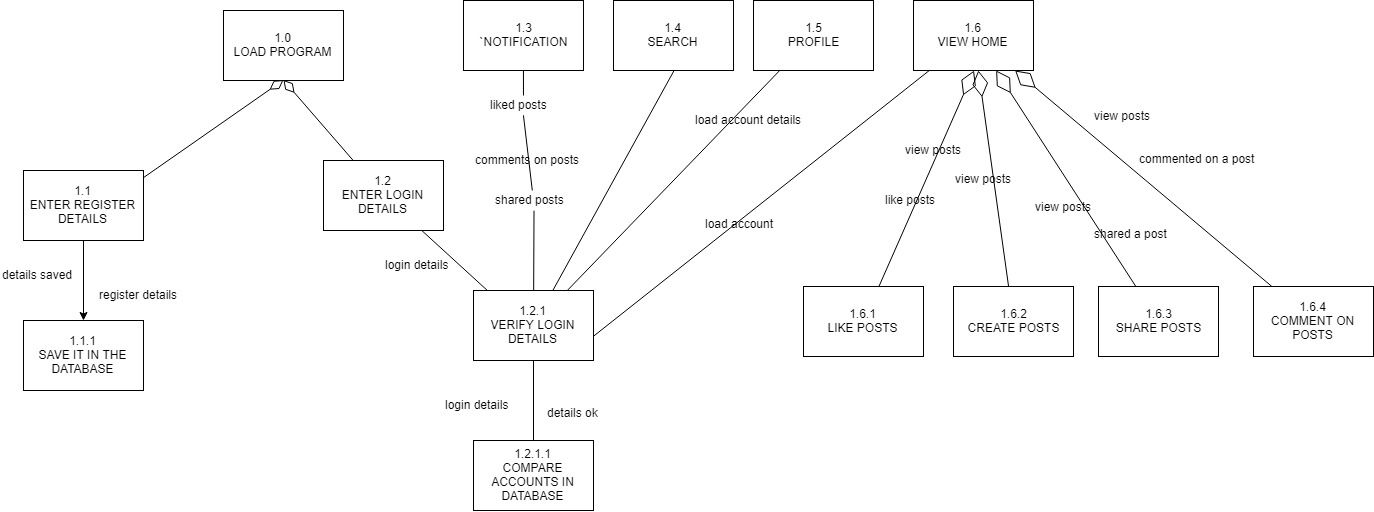

The diagram above was exported from draw.io. Its source (the exported page's mxGraphModel, read from the mxfile embedded in the PNG):
<mxGraphModel dx="1553" dy="614" grid="0" gridSize="10" guides="1" tooltips="1" connect="1" arrows="1" fold="1" page="0" pageScale="1" pageWidth="850" pageHeight="1100" math="0" shadow="0">
  <root>
    <mxCell id="ig44-fKB9LDm7W2102iZ-0" />
    <mxCell id="ig44-fKB9LDm7W2102iZ-1" parent="ig44-fKB9LDm7W2102iZ-0" />
    <mxCell id="aSp2t4MPsPyHu-z7V1yM-0" value="1.0&lt;br&gt;LOAD PROGRAM&lt;br&gt;" style="rounded=0;whiteSpace=wrap;html=1;" vertex="1" parent="ig44-fKB9LDm7W2102iZ-1">
      <mxGeometry x="340" y="20" width="120" height="70" as="geometry" />
    </mxCell>
    <mxCell id="aSp2t4MPsPyHu-z7V1yM-1" value="" style="startArrow=diamondThin;startFill=0;startSize=14;endArrow=block;endFill=1;endSize=6;html=1;exitX=0.5;exitY=1;exitDx=0;exitDy=0;entryX=0.25;entryY=1;entryDx=0;entryDy=0;" edge="1" parent="ig44-fKB9LDm7W2102iZ-1" source="aSp2t4MPsPyHu-z7V1yM-0" target="aSp2t4MPsPyHu-z7V1yM-2">
      <mxGeometry width="100" relative="1" as="geometry">
        <mxPoint x="340" y="100" as="sourcePoint" />
        <mxPoint x="190" y="110" as="targetPoint" />
      </mxGeometry>
    </mxCell>
    <mxCell id="aSp2t4MPsPyHu-z7V1yM-76" value="" style="edgeStyle=none;rounded=0;orthogonalLoop=1;jettySize=auto;html=1;" edge="1" parent="ig44-fKB9LDm7W2102iZ-1" source="aSp2t4MPsPyHu-z7V1yM-2" target="aSp2t4MPsPyHu-z7V1yM-75">
      <mxGeometry relative="1" as="geometry" />
    </mxCell>
    <mxCell id="aSp2t4MPsPyHu-z7V1yM-2" value="1.1&lt;br&gt;ENTER REGISTER DETAILS&lt;br&gt;" style="rounded=0;whiteSpace=wrap;html=1;" vertex="1" parent="ig44-fKB9LDm7W2102iZ-1">
      <mxGeometry x="140" y="180" width="120" height="70" as="geometry" />
    </mxCell>
    <mxCell id="aSp2t4MPsPyHu-z7V1yM-75" value="1.1.1&lt;br&gt;SAVE IT IN THE DATABASE&lt;br&gt;" style="rounded=0;whiteSpace=wrap;html=1;" vertex="1" parent="ig44-fKB9LDm7W2102iZ-1">
      <mxGeometry x="140" y="330" width="120" height="70" as="geometry" />
    </mxCell>
    <mxCell id="aSp2t4MPsPyHu-z7V1yM-4" value="" style="startArrow=diamondThin;startFill=0;startSize=14;endArrow=block;endFill=1;endSize=6;html=1;exitX=0.5;exitY=1;exitDx=0;exitDy=0;entryX=0.75;entryY=1;entryDx=0;entryDy=0;" edge="1" parent="ig44-fKB9LDm7W2102iZ-1" source="aSp2t4MPsPyHu-z7V1yM-0" target="aSp2t4MPsPyHu-z7V1yM-5">
      <mxGeometry width="100" relative="1" as="geometry">
        <mxPoint x="410" y="100" as="sourcePoint" />
        <mxPoint x="190" y="165" as="targetPoint" />
      </mxGeometry>
    </mxCell>
    <mxCell id="aSp2t4MPsPyHu-z7V1yM-9" value="" style="edgeStyle=none;rounded=0;orthogonalLoop=1;jettySize=auto;html=1;entryX=0.75;entryY=1;entryDx=0;entryDy=0;" edge="1" parent="ig44-fKB9LDm7W2102iZ-1" source="aSp2t4MPsPyHu-z7V1yM-5" target="aSp2t4MPsPyHu-z7V1yM-8">
      <mxGeometry relative="1" as="geometry" />
    </mxCell>
    <mxCell id="aSp2t4MPsPyHu-z7V1yM-5" value="1.2&lt;br&gt;ENTER LOGIN DETAILS&lt;br&gt;" style="rounded=0;whiteSpace=wrap;html=1;" vertex="1" parent="ig44-fKB9LDm7W2102iZ-1">
      <mxGeometry x="440" y="170" width="120" height="70" as="geometry" />
    </mxCell>
    <mxCell id="aSp2t4MPsPyHu-z7V1yM-24" value="1.6&lt;br&gt;VIEW HOME&lt;br&gt;" style="rounded=0;whiteSpace=wrap;html=1;" vertex="1" parent="ig44-fKB9LDm7W2102iZ-1">
      <mxGeometry x="1030" y="10" width="120" height="70" as="geometry" />
    </mxCell>
    <mxCell id="aSp2t4MPsPyHu-z7V1yM-30" value="1.4&lt;br&gt;SEARCH&lt;br&gt;" style="rounded=0;whiteSpace=wrap;html=1;" vertex="1" parent="ig44-fKB9LDm7W2102iZ-1">
      <mxGeometry x="730" y="10" width="120" height="70" as="geometry" />
    </mxCell>
    <mxCell id="aSp2t4MPsPyHu-z7V1yM-28" value="1.5&lt;br&gt;PROFILE&lt;br&gt;" style="rounded=0;whiteSpace=wrap;html=1;" vertex="1" parent="ig44-fKB9LDm7W2102iZ-1">
      <mxGeometry x="870" y="10" width="120" height="70" as="geometry" />
    </mxCell>
    <mxCell id="aSp2t4MPsPyHu-z7V1yM-26" value="1.3&lt;br&gt;`NOTIFICATION&lt;br&gt;" style="rounded=0;whiteSpace=wrap;html=1;" vertex="1" parent="ig44-fKB9LDm7W2102iZ-1">
      <mxGeometry x="580" y="10" width="120" height="70" as="geometry" />
    </mxCell>
    <mxCell id="aSp2t4MPsPyHu-z7V1yM-19" value="login details" style="text;html=1;resizable=0;points=[];autosize=1;align=left;verticalAlign=top;spacingTop=-4;" vertex="1" parent="ig44-fKB9LDm7W2102iZ-1">
      <mxGeometry x="500" y="265" width="80" height="20" as="geometry" />
    </mxCell>
    <mxCell id="aSp2t4MPsPyHu-z7V1yM-20" value="Text" style="text;html=1;resizable=0;points=[];autosize=1;align=left;verticalAlign=top;spacingTop=-4;" vertex="1" parent="ig44-fKB9LDm7W2102iZ-1">
      <mxGeometry x="672" y="346" width="40" height="20" as="geometry" />
    </mxCell>
    <mxCell id="aSp2t4MPsPyHu-z7V1yM-21" value="" style="endArrow=diamondThin;endFill=0;endSize=24;html=1;entryX=0.5;entryY=1;entryDx=0;entryDy=0;" edge="1" parent="ig44-fKB9LDm7W2102iZ-1" source="aSp2t4MPsPyHu-z7V1yM-38" target="aSp2t4MPsPyHu-z7V1yM-24">
      <mxGeometry width="160" relative="1" as="geometry">
        <mxPoint x="1050" y="290" as="sourcePoint" />
        <mxPoint x="530" y="430" as="targetPoint" />
      </mxGeometry>
    </mxCell>
    <mxCell id="aSp2t4MPsPyHu-z7V1yM-34" value="" style="endArrow=none;html=1;entryX=0.5;entryY=1;entryDx=0;entryDy=0;" edge="1" parent="ig44-fKB9LDm7W2102iZ-1" source="aSp2t4MPsPyHu-z7V1yM-52" target="aSp2t4MPsPyHu-z7V1yM-26">
      <mxGeometry width="50" height="50" relative="1" as="geometry">
        <mxPoint x="250" y="620" as="sourcePoint" />
        <mxPoint x="300" y="570" as="targetPoint" />
      </mxGeometry>
    </mxCell>
    <mxCell id="aSp2t4MPsPyHu-z7V1yM-35" value="" style="endArrow=none;html=1;entryX=0.5;entryY=1;entryDx=0;entryDy=0;" edge="1" parent="ig44-fKB9LDm7W2102iZ-1" source="aSp2t4MPsPyHu-z7V1yM-8" target="aSp2t4MPsPyHu-z7V1yM-30">
      <mxGeometry width="50" height="50" relative="1" as="geometry">
        <mxPoint x="660" y="310" as="sourcePoint" />
        <mxPoint x="702" y="170" as="targetPoint" />
      </mxGeometry>
    </mxCell>
    <mxCell id="aSp2t4MPsPyHu-z7V1yM-36" value="" style="endArrow=none;html=1;" edge="1" parent="ig44-fKB9LDm7W2102iZ-1" source="aSp2t4MPsPyHu-z7V1yM-8" target="aSp2t4MPsPyHu-z7V1yM-28">
      <mxGeometry width="50" height="50" relative="1" as="geometry">
        <mxPoint x="700" y="310" as="sourcePoint" />
        <mxPoint x="860" y="170" as="targetPoint" />
      </mxGeometry>
    </mxCell>
    <mxCell id="aSp2t4MPsPyHu-z7V1yM-37" value="" style="endArrow=none;html=1;exitX=0.75;exitY=1;exitDx=0;exitDy=0;" edge="1" parent="ig44-fKB9LDm7W2102iZ-1" source="aSp2t4MPsPyHu-z7V1yM-8" target="aSp2t4MPsPyHu-z7V1yM-24">
      <mxGeometry width="50" height="50" relative="1" as="geometry">
        <mxPoint x="720" y="310.94594594594594" as="sourcePoint" />
        <mxPoint x="970" y="169.05405405405406" as="targetPoint" />
      </mxGeometry>
    </mxCell>
    <mxCell id="aSp2t4MPsPyHu-z7V1yM-8" value="1.2.1&lt;br&gt;VERIFY LOGIN DETAILS&lt;br&gt;" style="rounded=0;whiteSpace=wrap;html=1;" vertex="1" parent="ig44-fKB9LDm7W2102iZ-1">
      <mxGeometry x="590" y="300" width="120" height="70" as="geometry" />
    </mxCell>
    <mxCell id="aSp2t4MPsPyHu-z7V1yM-47" value="1.2.1.1&lt;br&gt;COMPARE ACCOUNTS IN DATABASE&lt;br&gt;" style="rounded=0;whiteSpace=wrap;html=1;" vertex="1" parent="ig44-fKB9LDm7W2102iZ-1">
      <mxGeometry x="590" y="450" width="120" height="70" as="geometry" />
    </mxCell>
    <mxCell id="aSp2t4MPsPyHu-z7V1yM-39" value="1.6.3&lt;br&gt;SHARE POSTS&lt;br&gt;" style="rounded=0;whiteSpace=wrap;html=1;" vertex="1" parent="ig44-fKB9LDm7W2102iZ-1">
      <mxGeometry x="1215" y="296" width="120" height="70" as="geometry" />
    </mxCell>
    <mxCell id="aSp2t4MPsPyHu-z7V1yM-38" value="1.6.1&lt;br&gt;LIKE POSTS&lt;br&gt;" style="rounded=0;whiteSpace=wrap;html=1;" vertex="1" parent="ig44-fKB9LDm7W2102iZ-1">
      <mxGeometry x="920" y="296" width="120" height="70" as="geometry" />
    </mxCell>
    <mxCell id="aSp2t4MPsPyHu-z7V1yM-40" value="1.6.4&lt;br&gt;COMMENT ON POSTS&lt;br&gt;" style="rounded=0;whiteSpace=wrap;html=1;" vertex="1" parent="ig44-fKB9LDm7W2102iZ-1">
      <mxGeometry x="1370" y="296" width="120" height="70" as="geometry" />
    </mxCell>
    <mxCell id="aSp2t4MPsPyHu-z7V1yM-41" value="1.6.2&lt;br&gt;CREATE POSTS&lt;br&gt;" style="rounded=0;whiteSpace=wrap;html=1;" vertex="1" parent="ig44-fKB9LDm7W2102iZ-1">
      <mxGeometry x="1070" y="296" width="120" height="70" as="geometry" />
    </mxCell>
    <mxCell id="aSp2t4MPsPyHu-z7V1yM-42" value="" style="endArrow=diamondThin;endFill=0;endSize=24;html=1;" edge="1" parent="ig44-fKB9LDm7W2102iZ-1" source="aSp2t4MPsPyHu-z7V1yM-41" target="aSp2t4MPsPyHu-z7V1yM-24">
      <mxGeometry width="160" relative="1" as="geometry">
        <mxPoint x="1012.4199288256227" y="306" as="sourcePoint" />
        <mxPoint x="1160" y="50" as="targetPoint" />
      </mxGeometry>
    </mxCell>
    <mxCell id="aSp2t4MPsPyHu-z7V1yM-43" value="" style="endArrow=diamondThin;endFill=0;endSize=24;html=1;" edge="1" parent="ig44-fKB9LDm7W2102iZ-1" source="aSp2t4MPsPyHu-z7V1yM-39" target="aSp2t4MPsPyHu-z7V1yM-24">
      <mxGeometry width="160" relative="1" as="geometry">
        <mxPoint x="1143.7366548042705" y="306" as="sourcePoint" />
        <mxPoint x="1160" y="50" as="targetPoint" />
      </mxGeometry>
    </mxCell>
    <mxCell id="aSp2t4MPsPyHu-z7V1yM-44" value="" style="endArrow=diamondThin;endFill=0;endSize=24;html=1;" edge="1" parent="ig44-fKB9LDm7W2102iZ-1" source="aSp2t4MPsPyHu-z7V1yM-40" target="aSp2t4MPsPyHu-z7V1yM-24">
      <mxGeometry width="160" relative="1" as="geometry">
        <mxPoint x="1271.439114391144" y="306" as="sourcePoint" />
        <mxPoint x="1160" y="50" as="targetPoint" />
      </mxGeometry>
    </mxCell>
    <mxCell id="aSp2t4MPsPyHu-z7V1yM-49" value="" style="endArrow=none;html=1;" edge="1" parent="ig44-fKB9LDm7W2102iZ-1" source="aSp2t4MPsPyHu-z7V1yM-47" target="aSp2t4MPsPyHu-z7V1yM-8">
      <mxGeometry width="50" height="50" relative="1" as="geometry">
        <mxPoint x="240" y="620" as="sourcePoint" />
        <mxPoint x="290" y="570" as="targetPoint" />
      </mxGeometry>
    </mxCell>
    <mxCell id="aSp2t4MPsPyHu-z7V1yM-51" value="login details" style="text;html=1;resizable=0;points=[];autosize=1;align=left;verticalAlign=top;spacingTop=-4;" vertex="1" parent="ig44-fKB9LDm7W2102iZ-1">
      <mxGeometry x="560" y="405" width="80" height="20" as="geometry" />
    </mxCell>
    <mxCell id="aSp2t4MPsPyHu-z7V1yM-54" value="comments on posts" style="text;html=1;resizable=0;points=[];autosize=1;align=left;verticalAlign=top;spacingTop=-4;" vertex="1" parent="ig44-fKB9LDm7W2102iZ-1">
      <mxGeometry x="590" y="160" width="120" height="20" as="geometry" />
    </mxCell>
    <mxCell id="aSp2t4MPsPyHu-z7V1yM-55" value="load account details" style="text;html=1;resizable=0;points=[];autosize=1;align=left;verticalAlign=top;spacingTop=-4;" vertex="1" parent="ig44-fKB9LDm7W2102iZ-1">
      <mxGeometry x="810" y="120" width="120" height="20" as="geometry" />
    </mxCell>
    <mxCell id="aSp2t4MPsPyHu-z7V1yM-53" value="shared posts" style="text;html=1;resizable=0;points=[];autosize=1;align=left;verticalAlign=top;spacingTop=-4;" vertex="1" parent="ig44-fKB9LDm7W2102iZ-1">
      <mxGeometry x="610" y="200" width="80" height="20" as="geometry" />
    </mxCell>
    <mxCell id="aSp2t4MPsPyHu-z7V1yM-59" value="" style="endArrow=none;html=1;entryX=0.5;entryY=1;entryDx=0;entryDy=0;" edge="1" parent="ig44-fKB9LDm7W2102iZ-1" source="aSp2t4MPsPyHu-z7V1yM-8" target="aSp2t4MPsPyHu-z7V1yM-53">
      <mxGeometry width="50" height="50" relative="1" as="geometry">
        <mxPoint x="648.5847966728284" y="300" as="sourcePoint" />
        <mxPoint x="639.7058823529412" y="80.41176470588232" as="targetPoint" />
      </mxGeometry>
    </mxCell>
    <mxCell id="aSp2t4MPsPyHu-z7V1yM-52" value="liked posts" style="text;html=1;resizable=0;points=[];autosize=1;align=left;verticalAlign=top;spacingTop=-4;" vertex="1" parent="ig44-fKB9LDm7W2102iZ-1">
      <mxGeometry x="605" y="105" width="70" height="20" as="geometry" />
    </mxCell>
    <mxCell id="aSp2t4MPsPyHu-z7V1yM-60" value="" style="endArrow=none;html=1;entryX=0.5;entryY=1;entryDx=0;entryDy=0;" edge="1" parent="ig44-fKB9LDm7W2102iZ-1" source="aSp2t4MPsPyHu-z7V1yM-53" target="aSp2t4MPsPyHu-z7V1yM-52">
      <mxGeometry width="50" height="50" relative="1" as="geometry">
        <mxPoint x="649.2056286881525" y="200" as="sourcePoint" />
        <mxPoint x="639.7058823529412" y="80.41176470588232" as="targetPoint" />
      </mxGeometry>
    </mxCell>
    <mxCell id="aSp2t4MPsPyHu-z7V1yM-61" value="load account" style="text;html=1;resizable=0;points=[];autosize=1;align=left;verticalAlign=top;spacingTop=-4;" vertex="1" parent="ig44-fKB9LDm7W2102iZ-1">
      <mxGeometry x="820" y="224" width="80" height="20" as="geometry" />
    </mxCell>
    <mxCell id="aSp2t4MPsPyHu-z7V1yM-62" value="like posts" style="text;html=1;resizable=0;points=[];autosize=1;align=left;verticalAlign=top;spacingTop=-4;" vertex="1" parent="ig44-fKB9LDm7W2102iZ-1">
      <mxGeometry x="1000" y="200" width="70" height="20" as="geometry" />
    </mxCell>
    <mxCell id="aSp2t4MPsPyHu-z7V1yM-63" value="view posts" style="text;html=1;resizable=0;points=[];autosize=1;align=left;verticalAlign=top;spacingTop=-4;" vertex="1" parent="ig44-fKB9LDm7W2102iZ-1">
      <mxGeometry x="1020" y="150" width="70" height="20" as="geometry" />
    </mxCell>
    <mxCell id="aSp2t4MPsPyHu-z7V1yM-65" value="view posts" style="text;html=1;resizable=0;points=[];autosize=1;align=left;verticalAlign=top;spacingTop=-4;" vertex="1" parent="ig44-fKB9LDm7W2102iZ-1">
      <mxGeometry x="1070" y="179" width="70" height="20" as="geometry" />
    </mxCell>
    <mxCell id="aSp2t4MPsPyHu-z7V1yM-66" value="view posts" style="text;html=1;resizable=0;points=[];autosize=1;align=left;verticalAlign=top;spacingTop=-4;" vertex="1" parent="ig44-fKB9LDm7W2102iZ-1">
      <mxGeometry x="1150" y="207" width="70" height="20" as="geometry" />
    </mxCell>
    <mxCell id="aSp2t4MPsPyHu-z7V1yM-68" value="view posts" style="text;html=1;resizable=0;points=[];autosize=1;align=left;verticalAlign=top;spacingTop=-4;" vertex="1" parent="ig44-fKB9LDm7W2102iZ-1">
      <mxGeometry x="1209" y="116" width="70" height="20" as="geometry" />
    </mxCell>
    <mxCell id="aSp2t4MPsPyHu-z7V1yM-69" value="shared a post" style="text;html=1;resizable=0;points=[];autosize=1;align=left;verticalAlign=top;spacingTop=-4;" vertex="1" parent="ig44-fKB9LDm7W2102iZ-1">
      <mxGeometry x="1209" y="234" width="90" height="20" as="geometry" />
    </mxCell>
    <mxCell id="aSp2t4MPsPyHu-z7V1yM-70" value="commented on a post" style="text;html=1;resizable=0;points=[];autosize=1;align=left;verticalAlign=top;spacingTop=-4;" vertex="1" parent="ig44-fKB9LDm7W2102iZ-1">
      <mxGeometry x="1254" y="159" width="130" height="20" as="geometry" />
    </mxCell>
    <mxCell id="aSp2t4MPsPyHu-z7V1yM-71" value="details ok" style="text;html=1;resizable=0;points=[];autosize=1;align=left;verticalAlign=top;spacingTop=-4;" vertex="1" parent="ig44-fKB9LDm7W2102iZ-1">
      <mxGeometry x="662" y="413" width="70" height="20" as="geometry" />
    </mxCell>
    <mxCell id="aSp2t4MPsPyHu-z7V1yM-77" value="register details" style="text;html=1;resizable=0;points=[];autosize=1;align=left;verticalAlign=top;spacingTop=-4;" vertex="1" parent="ig44-fKB9LDm7W2102iZ-1">
      <mxGeometry x="214" y="295" width="90" height="20" as="geometry" />
    </mxCell>
    <mxCell id="aSp2t4MPsPyHu-z7V1yM-78" value="details saved" style="text;html=1;resizable=0;points=[];autosize=1;align=left;verticalAlign=top;spacingTop=-4;" vertex="1" parent="ig44-fKB9LDm7W2102iZ-1">
      <mxGeometry x="117" y="275" width="90" height="20" as="geometry" />
    </mxCell>
  </root>
</mxGraphModel>